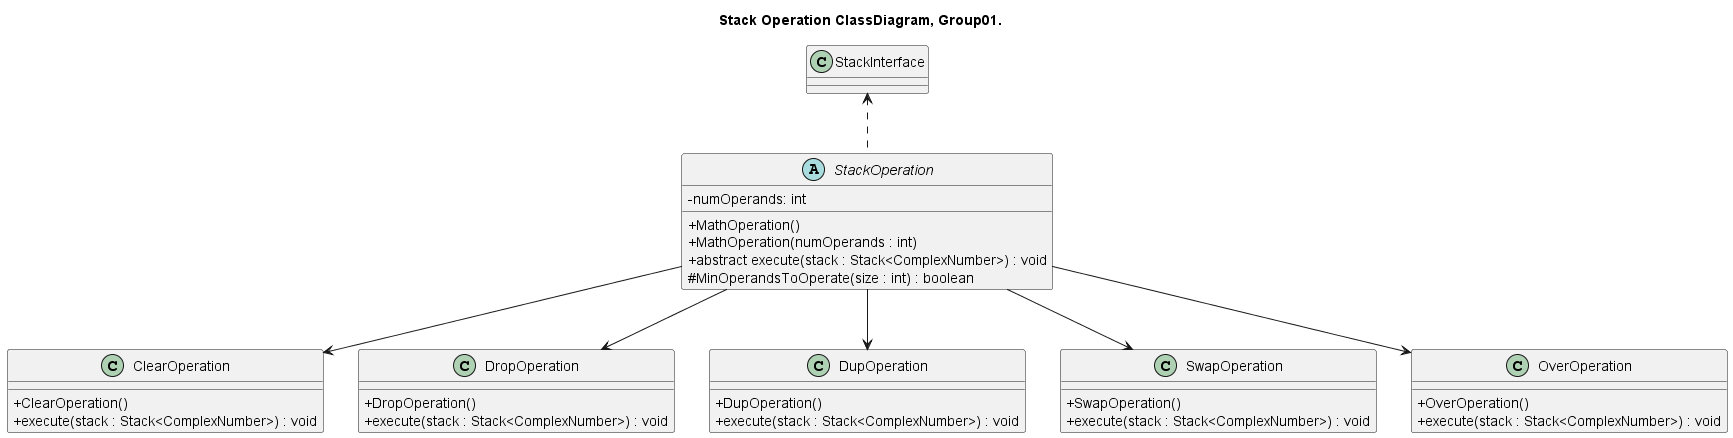

The diagram above was rendered by PlantUML. Its source (embedded in the PNG):
@startuml ClassDiagram_group01


title Stack Operation ClassDiagram, Group01.

skinparam ClassAttributeIconSize 0

abstract class StackOperation{
	- numOperands: int
	+ MathOperation()	
	+ MathOperation(numOperands : int)
	+ abstract execute(stack : Stack<ComplexNumber>) : void
	# MinOperandsToOperate(size : int) : boolean
}

class ClearOperation{
        + ClearOperation()
        + execute(stack : Stack<ComplexNumber>) : void
}

class DropOperation{
        + DropOperation()
        + execute(stack : Stack<ComplexNumber>) : void
}

class DupOperation{
        + DupOperation()
        + execute(stack : Stack<ComplexNumber>) : void
}

class SwapOperation{
        + SwapOperation()
        + execute(stack : Stack<ComplexNumber>) : void
}

class OverOperation{
        + OverOperation()
        + execute(stack : Stack<ComplexNumber>) : void
}

StackInterface <.down. StackOperation
StackOperation --> ClearOperation
StackOperation --> DropOperation
StackOperation --> DupOperation
StackOperation --> SwapOperation
StackOperation --> OverOperation

@enduml